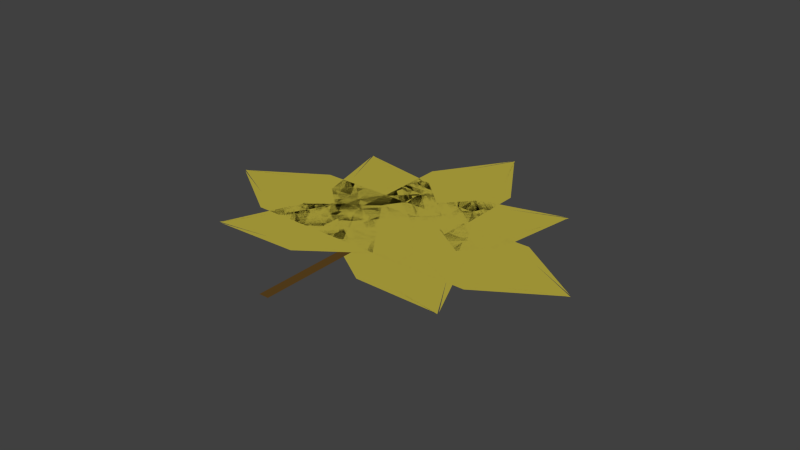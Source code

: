 # Source: JM-Bl_tter1.blend  (saved by Blender 2.72.0; exported with 4.5.12 LTS)
import bpy
from mathutils import Matrix  # noqa: F401  (used for matrix-valued properties, if any)

bpy.ops.wm.read_factory_settings(use_empty=True)
scene = bpy.context.scene
scene.name = 'Scene'

# ---- collections
col_collection_1 = bpy.data.collections.new('Collection 1'); scene.collection.children.link(col_collection_1)

# ---- materials (node trees are filled in below, after node groups)
mat_material_001 = bpy.data.materials.new('Material.001')
mat_material_001.alpha_threshold = 0.0
mat_material_001.roughness = 0.5
mat_material = bpy.data.materials.new('Material')
mat_material.alpha_threshold = 0.0
mat_material.roughness = 0.5

# ---- material node trees
mat_material_001.use_nodes = True; mat_material_001.node_tree.nodes.clear()
_N = mat_material_001.node_tree.nodes; _L = mat_material_001.node_tree.links
n0 = _N.new('ShaderNodeOutputMaterial'); n0.name = 'Material Output'; n0.location = (300, 300)
n1 = _N.new('ShaderNodeBsdfDiffuse'); n1.name = 'Diffuse BSDF'; n1.location = (10, 300)
n1.inputs[0].default_value = (0.1149, 0.06057, 0.01349, 1.0)
_L.new(n1.outputs[0], n0.inputs[0])
n0.is_active_output = True
mat_material.use_nodes = True; mat_material.node_tree.nodes.clear()
_N = mat_material.node_tree.nodes; _L = mat_material.node_tree.links
n0 = _N.new('ShaderNodeOutputMaterial'); n0.name = 'Material Output'; n0.location = (300, 300)
n1 = _N.new('ShaderNodeBsdfDiffuse'); n1.name = 'Diffuse BSDF'; n1.location = (10, 300)
n1.inputs[0].default_value = (0.5071, 0.4297, 0.05517, 1.0)
_L.new(n1.outputs[0], n0.inputs[0])
n0.is_active_output = True

# ---- world
world_world = bpy.data.worlds.new('World'); scene.world = world_world
world_world.color = (0.05088, 0.05088, 0.05088)
world_world.use_sun_shadow = False
world_world.sun_shadow_jitter_overblur = 0.0
world_world.cycles.sampling_method = 'MANUAL'
world_world.cycles.sample_map_resolution = 256

# ---- meshes
me_plane_013 = bpy.data.meshes.new('Plane.013')
me_plane_013.from_pydata([(-1.0, -1.0, 0.0), (1.0, -1.0, 0.0), (-1.0, 1.0, 0.0), (1.0, 1.0, 0.0)], [], [(0, 1, 3, 2)])
me_plane_013.materials.append(mat_material_001)
me_plane_013.use_remesh_preserve_volume = False
me_plane_013.use_remesh_preserve_attributes = False
me_plane_013.use_mirror_vertex_groups = False
me_plane_013.update()
me_plane_012 = bpy.data.meshes.new('Plane.012')
me_plane_012.from_pydata([(-2.003, 0.001052, 0.0), (1.0, -1.0, 0.0), (-2.003, 0.05473, 0.0), (1.0, 1.0, 0.0), (-2.042, 0.04491, 0.0), (0.0, -1.0, 0.0), (1.0, 0.0, 0.0), (0.0, 1.0, 0.0), (0.0, 0.0, 0.0), (-1.0, -0.5, 0.0), (0.5, -1.0, 0.0), (1.0, 0.5, 0.0), (-0.5, 1.0, 0.0), (-1.0, 0.5, 0.0), (-0.5, -1.0, 0.0), (1.0, -0.5, 0.0), (0.5, 1.0, 0.0), (0.0, 0.5, 0.0), (0.0, -0.5, 0.0), (-0.5, 0.0, 0.0), (0.5, 0.0, 0.0), (0.5, -0.5, 0.0), (-0.5, -0.5, 0.0), (-0.5, 0.5, 0.0), (0.5, 0.5, 0.0), (2.338, 2.892, 0.009857), (0.2995, 0.4708, 0.002568), (2.388, 2.872, 0.009766), (2.158, -0.2674, -0.0008464), (2.393, 2.912, 0.0099), (0.6686, 1.4, 0.005565), (1.229, 0.1017, 0.000861), (2.527, 0.662, 0.00215), (1.598, 1.031, 0.003857), (1.502, 2.145, 0.007708), (0.4841, 0.9355, 0.004067), (1.694, -0.08286, 7.307e-06), (2.712, 1.127, 0.003648), (2.432, 1.776, 0.006), (0.8532, 1.865, 0.007063), (0.7642, 0.2863, 0.001715), (2.343, 0.1973, 0.0006518), (2.063, 0.8465, 0.003004), (1.133, 1.216, 0.004711), (1.783, 1.496, 0.005356), (1.413, 0.5664, 0.002359), (0.9488, 0.7509, 0.003213), (1.318, 1.68, 0.006209), (2.247, 1.311, 0.004502), (1.878, 0.3818, 0.001506), (0.547, -3.505, -0.01113), (1.993, -0.689, -0.002207), (0.4939, -3.497, -0.01107), (0.01656, -0.3847, -0.0002174), (0.4977, -3.537, -0.01121), (1.841, -1.677, -0.005509), (1.005, -0.5369, -0.001212), (-0.1356, -1.373, -0.00352), (0.8528, -1.525, -0.004514), (1.195, -2.59, -0.008314), (1.917, -1.183, -0.003858), (0.5107, -0.4608, -0.0007148), (-0.2117, -1.867, -0.005171), (0.2065, -2.438, -0.007319), (1.765, -2.172, -0.00716), (1.499, -0.613, -0.00171), (-0.05951, -0.8789, -0.001868), (0.3586, -1.449, -0.004017), (1.347, -1.601, -0.005012), (0.7767, -2.019, -0.006165), (0.9288, -1.031, -0.002863), (1.423, -1.107, -0.003361), (1.271, -2.095, -0.006663), (0.2825, -1.943, -0.005668), (0.4347, -0.955, -0.002366), (4.5, -0.7452, -0.003604), (1.7, 0.7307, 0.002783), (4.491, -0.7982, -0.003781), (1.374, -1.243, -0.0038), (4.531, -0.7948, -0.003788), (2.686, 0.5682, 0.001753), (1.537, -0.2559, -0.0005085), (2.361, -1.405, -0.00483), (2.524, -0.4185, -0.001538), (3.592, -0.08777, -0.000922), (2.193, 0.6495, 0.002268), (1.456, -0.7493, -0.002154), (2.854, -1.487, -0.005344), (3.429, -1.074, -0.004213), (3.18, 0.4869, 0.001239), (1.618, 0.2374, 0.001137), (1.868, -1.324, -0.004315), (2.442, -0.9119, -0.003184), (2.605, 0.07482, 0.0001076), (3.017, -0.4998, -0.002053), (2.03, -0.3372, -0.001023), (2.112, 0.1561, 0.0006224), (3.098, -0.006473, -0.0004072), (2.936, -0.9932, -0.003699), (1.949, -0.8306, -0.002669), (3.338, -3.546, -0.01261), (2.558, -0.4783, -0.001759), (3.293, -3.575, -0.01269), (0.8754, -1.559, -0.00464), (3.322, -3.603, -0.0128), (3.099, -1.32, -0.004892), (1.717, -1.018, -0.003199), (1.416, -2.4, -0.007773), (2.257, -1.86, -0.006333), (3.218, -2.431, -0.008746), (2.829, -0.899, -0.003326), (1.296, -1.289, -0.003919), (1.686, -2.821, -0.00934), (2.377, -2.972, -0.01019), (3.369, -1.741, -0.006459), (2.138, -0.7484, -0.002479), (1.145, -1.979, -0.006206), (1.836, -2.13, -0.007053), (2.678, -1.59, -0.005613), (2.527, -2.281, -0.0079), (1.987, -1.439, -0.004766), (2.408, -1.169, -0.004046), (2.948, -2.011, -0.007179), (2.106, -2.551, -0.00862), (1.566, -1.709, -0.005486), (4.583, 2.003, 0.005742), (1.513, 1.231, 0.00458), (4.612, 1.958, 0.005574), (2.59, -0.4549, -0.001694), (4.639, 1.987, 0.005661), (2.356, 1.769, 0.006013), (2.051, 0.3879, 0.001443), (3.432, 0.08332, -0.0002611), (2.894, 0.9261, 0.002876), (3.468, 1.886, 0.005877), (1.935, 1.5, 0.005297), (2.32, -0.03349, -0.0001255), (3.854, 0.3524, 0.0004553), (4.006, 1.043, 0.00274), (2.777, 2.038, 0.006729), (1.782, 0.8093, 0.003012), (3.011, -0.1858, -0.0009775), (3.163, 0.5047, 0.001307), (2.625, 1.348, 0.004444), (3.316, 1.195, 0.003592), (2.473, 0.657, 0.002159), (2.204, 1.078, 0.003728), (3.046, 1.617, 0.005161), (3.585, 0.7738, 0.002024), (2.742, 0.2356, 0.000591), (-2.153, -2.303, -0.005727), (0.9151, -1.525, -0.004543), (-2.182, -2.258, -0.005558), (-0.1647, 0.1587, 0.001726), (-2.21, -2.288, -0.005645), (0.07332, -2.065, -0.005982), (0.3752, -0.683, -0.001408), (-1.006, -0.3812, 0.0002867), (-0.4666, -1.223, -0.002848), (-1.038, -2.184, -0.005854), (0.4942, -1.795, -0.005262), (0.1052, -0.2622, 0.0001586), (-1.427, -0.6511, -0.0004329), (-1.578, -1.342, -0.002719), (-0.3475, -2.335, -0.006701), (0.6451, -1.104, -0.002976), (-0.5856, -0.1112, 0.001006), (-0.7365, -0.802, -0.00128), (-0.1966, -1.644, -0.004415), (-0.8874, -1.493, -0.003567), (-0.04569, -0.953, -0.002128), (0.2243, -1.374, -0.003695), (-0.6175, -1.914, -0.005134), (-1.157, -1.072, -0.002), (-0.3156, -0.5321, -0.0005609), (1.508, 1.228, 0.004572), (-0.1775, 0.1511, 0.001706), (2.585, -0.4581, -0.001702), (0.899, -1.534, -0.004568)], [], [(24, 11, 3, 16), (23, 17, 7, 12), (22, 18, 8, 19), (21, 15, 6, 20), (18, 21, 20, 8), (5, 10, 21, 18), (10, 1, 15, 21), (9, 22, 19, 4), (0, 14, 22, 9), (14, 5, 18, 22), (13, 23, 12, 2), (4, 19, 23, 13), (19, 8, 17, 23), (17, 24, 16, 7), (8, 20, 24, 17), (20, 6, 11, 24), (49, 36, 28, 41), (48, 42, 32, 37), (47, 43, 33, 44), (46, 40, 31, 45), (43, 46, 45, 33), (30, 35, 46, 43), (35, 26, 40, 46), (34, 47, 44, 29), (25, 39, 47, 34), (39, 30, 43, 47), (38, 48, 37, 27), (29, 44, 48, 38), (44, 33, 42, 48), (42, 49, 41, 32), (33, 45, 49, 42), (45, 31, 36, 49), (74, 61, 53, 66), (73, 67, 57, 62), (72, 68, 58, 69), (71, 65, 56, 70), (68, 71, 70, 58), (55, 60, 71, 68), (60, 51, 65, 71), (59, 72, 69, 54), (50, 64, 72, 59), (64, 55, 68, 72), (63, 73, 62, 52), (54, 69, 73, 63), (69, 58, 67, 73), (67, 74, 66, 57), (58, 70, 74, 67), (70, 56, 61, 74), (99, 86, 78, 91), (98, 92, 82, 87), (97, 93, 83, 94), (96, 90, 81, 95), (93, 96, 95, 83), (80, 85, 96, 93), (85, 76, 90, 96), (84, 97, 94, 79), (75, 89, 97, 84), (89, 80, 93, 97), (88, 98, 87, 77), (79, 94, 98, 88), (94, 83, 92, 98), (92, 99, 91, 82), (83, 95, 99, 92), (95, 81, 86, 99), (124, 111, 103, 116), (123, 117, 107, 112), (122, 118, 108, 119), (121, 115, 106, 120), (118, 121, 120, 108), (105, 110, 121, 118), (110, 101, 115, 121), (109, 122, 119, 104), (100, 114, 122, 109), (114, 105, 118, 122), (113, 123, 112, 102), (104, 119, 123, 113), (119, 108, 117, 123), (117, 124, 116, 107), (108, 120, 124, 117), (120, 106, 111, 124), (149, 136, 128, 141), (148, 142, 132, 137), (147, 143, 133, 144), (146, 140, 131, 145), (143, 146, 145, 133), (130, 135, 146, 143), (135, 126, 140, 146), (134, 147, 144, 129), (125, 139, 147, 134), (139, 130, 143, 147), (138, 148, 137, 127), (129, 144, 148, 138), (144, 133, 142, 148), (142, 149, 141, 132), (133, 145, 149, 142), (145, 131, 136, 149), (174, 161, 153, 166), (173, 167, 157, 162), (172, 168, 158, 169), (171, 165, 156, 170), (168, 171, 170, 158), (155, 160, 171, 168), (160, 151, 165, 171), (159, 172, 169, 154), (150, 164, 172, 159), (164, 155, 168, 172), (163, 173, 162, 152), (154, 169, 173, 163), (169, 158, 167, 173), (167, 174, 166, 157), (158, 170, 174, 167), (170, 156, 161, 174), (175, 176, 178, 177)])
me_plane_012.materials.append(mat_material)
me_plane_012.use_remesh_preserve_volume = False
me_plane_012.use_remesh_preserve_attributes = False
me_plane_012.use_mirror_vertex_groups = False
me_plane_012.update()

# ---- objects
ob_plane_008 = bpy.data.objects.new('Plane.008', me_plane_013)
ob_plane_007 = bpy.data.objects.new('Plane.007', me_plane_012)

# ---- transforms, parenting, visibility, modifiers, constraints
ob_plane_008.location = (0.01659, -3.932, -0.007767)
ob_plane_008.scale = (0.3034, 5.925, 1.0)
ob_plane_008.lineart.crease_threshold = 0.0
ob_plane_007.location = (2.751, -2.294, -0.003261)
ob_plane_007.rotation_euler = (-0.003415, -0.0004808, 2.573)
ob_plane_007.scale = (2.952, 2.952, 2.952)
ob_plane_007.lineart.crease_threshold = 0.0

# ---- collection membership
col_collection_1.objects.link(ob_plane_008)
col_collection_1.objects.link(ob_plane_007)

# ---- scene / render settings (as saved in the file)
scene.frame_start = 1; scene.frame_end = 250; scene.frame_set(1)
scene.render.engine = 'CYCLES'
scene.render.resolution_percentage = 50
scene.render.dither_intensity = 0.0
scene.cycles.use_denoising = False
scene.cycles.samples = 10
scene.cycles.sampling_pattern = 'TABULATED_SOBOL'
scene.cycles.light_sampling_threshold = 0.0
scene.cycles.use_adaptive_sampling = False
scene.cycles.use_light_tree = False
scene.cycles.blur_glossy = 0.0
scene.cycles.pixel_filter_type = 'GAUSSIAN'
scene.cycles.sample_clamp_indirect = 0.0
scene.view_settings.view_transform = 'Standard'
bpy.context.view_layer.update()

# ---- added for rendering (the .blend has no active camera and no usable light): camera, sun
cam_auto = bpy.data.cameras.new('AutoCamera')
cam_auto.lens = 50.0
cam_auto.sensor_width = 36.0
cam_auto.clip_end = 1000.0
ob_auto_camera = bpy.data.objects.new('AutoCamera', cam_auto)
scene.collection.objects.link(ob_auto_camera)
ob_auto_camera.location = (35.9265, -42.2849, 28.5176)
ob_auto_camera.rotation_euler = (1.09748, -7.21219e-08, 0.694738)
scene.camera = ob_auto_camera
light_auto_sun = bpy.data.lights.new('AutoSun', 'SUN')
light_auto_sun.energy = 3.0
light_auto_sun.angle = 0.0523599
ob_auto_sun = bpy.data.objects.new('AutoSun', light_auto_sun)
scene.collection.objects.link(ob_auto_sun)
ob_auto_sun.rotation_euler = (0.872665, 0.174533, 0.523599)
bpy.context.view_layer.update()
